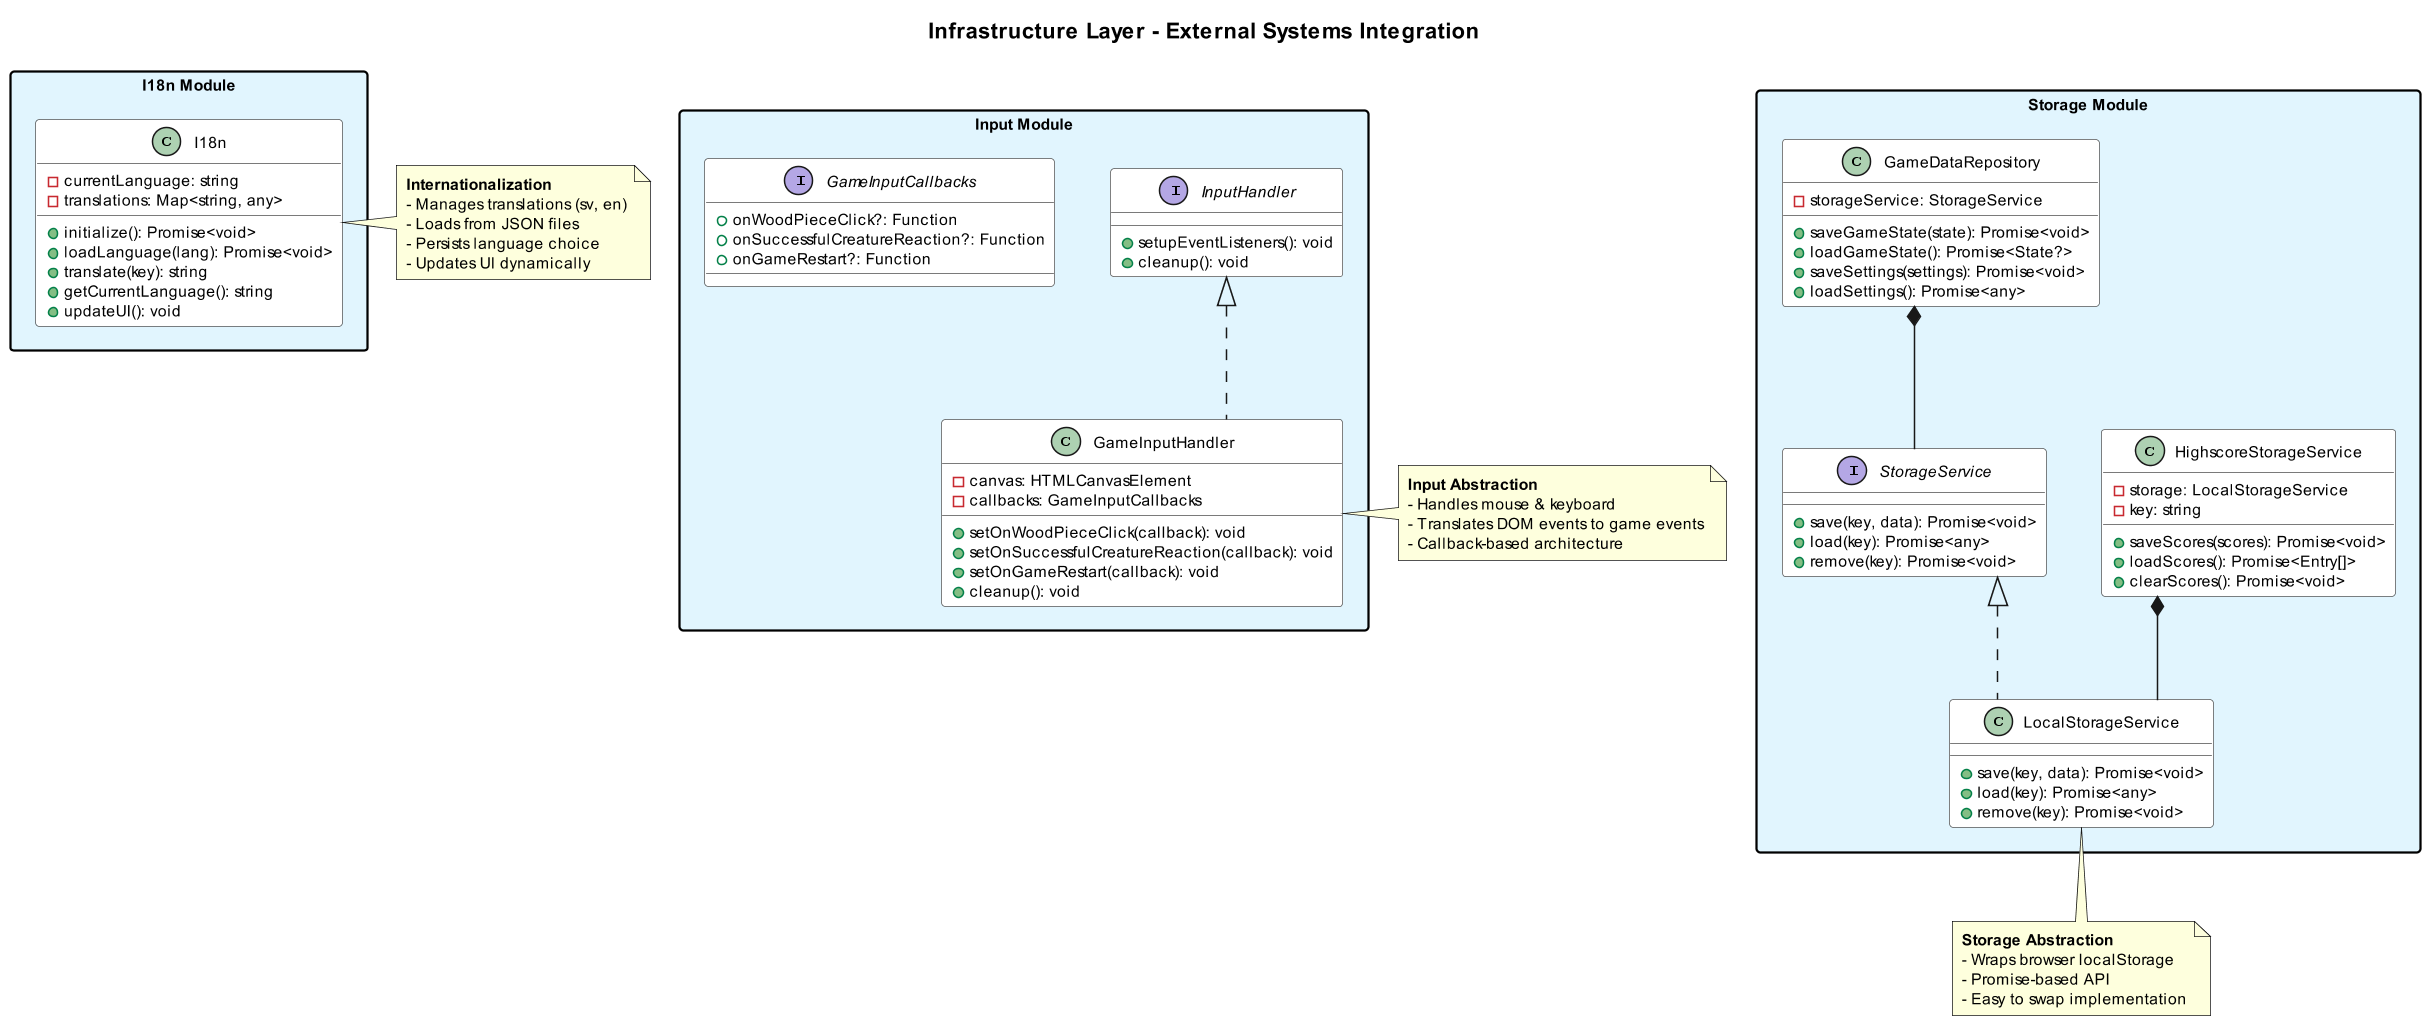

The diagram above was rendered by PlantUML. Its source (embedded in the PNG):
@startuml Within_the_Woodpile_Infrastructure

!define INFRASTRUCTURE #E1F5FE

skinparam packageStyle rectangle
skinparam defaultFontSize 10
skinparam classBackgroundColor White
skinparam classBorderColor #555
skinparam packageBackgroundColor transparent
skinparam linetype ortho
skinparam dpi 150

title Infrastructure Layer - External Systems Integration

' ==================== I18N ====================
package "I18n Module" INFRASTRUCTURE {
    class I18n {
        -currentLanguage: string
        -translations: Map<string, any>
        __
        +initialize(): Promise<void>
        +loadLanguage(lang): Promise<void>
        +translate(key): string
        +getCurrentLanguage(): string
        +updateUI(): void
    }
}

' ==================== INPUT ====================
package "Input Module" INFRASTRUCTURE {
    interface InputHandler {
        +setupEventListeners(): void
        +cleanup(): void
    }
    
    class GameInputHandler {
        -canvas: HTMLCanvasElement
        -callbacks: GameInputCallbacks
        __
        +setOnWoodPieceClick(callback): void
        +setOnSuccessfulCreatureReaction(callback): void
        +setOnGameRestart(callback): void
        +cleanup(): void
    }
    
    interface GameInputCallbacks {
        +onWoodPieceClick?: Function
        +onSuccessfulCreatureReaction?: Function
        +onGameRestart?: Function
    }
}

' ==================== STORAGE ====================
package "Storage Module" INFRASTRUCTURE {
    interface StorageService {
        +save(key, data): Promise<void>
        +load(key): Promise<any>
        +remove(key): Promise<void>
    }
    
    class LocalStorageService {
        +save(key, data): Promise<void>
        +load(key): Promise<any>
        +remove(key): Promise<void>
    }
    
    class HighscoreStorageService {
        -storage: LocalStorageService
        -key: string
        __
        +saveScores(scores): Promise<void>
        +loadScores(): Promise<Entry[]>
        +clearScores(): Promise<void>
    }
    
    class GameDataRepository {
        -storageService: StorageService
        __
        +saveGameState(state): Promise<void>
        +loadGameState(): Promise<State?>
        +saveSettings(settings): Promise<void>
        +loadSettings(): Promise<any>
    }
}

' ==================== RELATIONSHIPS ====================
InputHandler <|.. GameInputHandler
StorageService <|.. LocalStorageService
HighscoreStorageService *-- LocalStorageService
GameDataRepository *-- StorageService

note right of I18n
  **Internationalization**
  - Manages translations (sv, en)
  - Loads from JSON files
  - Persists language choice
  - Updates UI dynamically
end note

note right of GameInputHandler
  **Input Abstraction**
  - Handles mouse & keyboard
  - Translates DOM events to game events
  - Callback-based architecture
end note

note bottom of LocalStorageService
  **Storage Abstraction**
  - Wraps browser localStorage
  - Promise-based API
  - Easy to swap implementation
end note

@enduml